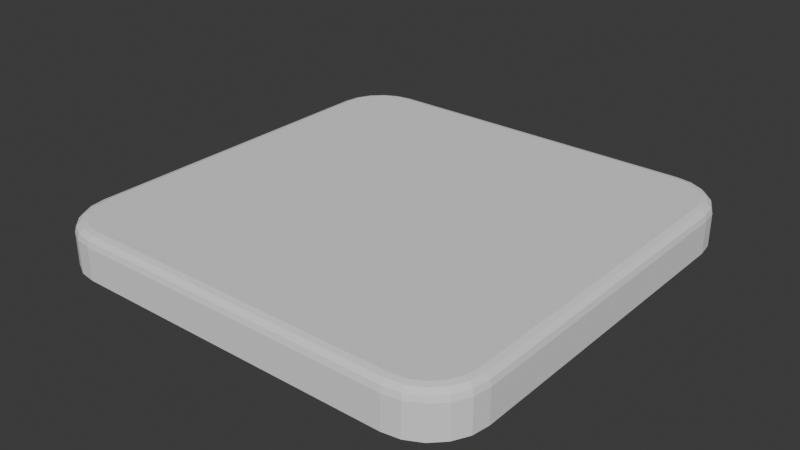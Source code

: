 # Source: Slot_Base.blend  (saved by Blender 4.5.88; exported with 4.5.12 LTS)
import bpy
from mathutils import Matrix  # noqa: F401  (used for matrix-valued properties, if any)

bpy.ops.wm.read_factory_settings(use_empty=True)
scene = bpy.context.scene
scene.name = 'Scene'

# ---- world
world_world = bpy.data.worlds.new('World'); scene.world = world_world
world_world.use_nodes = True; world_world.node_tree.nodes.clear()
_N = world_world.node_tree.nodes; _L = world_world.node_tree.links
n0 = _N.new('ShaderNodeOutputWorld'); n0.name = 'World Output'; n0.location = (200, 100)
n1 = _N.new('ShaderNodeBackground'); n1.name = 'Background'; n1.location = (-200, 100)
n1.inputs[0].default_value = (0.05088, 0.05088, 0.05088, 1.0)
_L.new(n1.outputs[0], n0.inputs[0])
n0.is_active_output = True
world_world.color = (0.05088, 0.05088, 0.05088)
world_world.sun_shadow_jitter_overblur = 0.0

# ---- meshes
me_cube_001 = bpy.data.meshes.new('Cube.001')
me_cube_001.from_pydata([(-0.075, -0.1, 0.0), (-0.1, -0.075, 0.0), (-0.08273, -0.09878, 0.0), (-0.08969, -0.09523, 0.0), (-0.09523, -0.08969, 0.0), (-0.09878, -0.08273, 0.0), (-0.1, 0.075, 0.0), (-0.075, 0.1, 0.0), (-0.09878, 0.08273, 0.0), (-0.09523, 0.08969, 0.0), (-0.08969, 0.09523, 0.0), (-0.08273, 0.09878, 0.0), (0.1, -0.075, 0.0), (0.075, -0.1, 0.0), (0.09878, -0.08273, 0.0), (0.09523, -0.08969, 0.0), (0.08969, -0.09523, 0.0), (0.08273, -0.09878, 0.0), (0.075, 0.1, 0.0), (0.1, 0.075, 0.0), (0.08273, 0.09878, 0.0), (0.08969, 0.09523, 0.0), (0.09523, 0.08969, 0.0), (0.09878, 0.08273, 0.0), (-0.095, -0.07461, 0.02), (-0.1, -0.075, 0.015), (-0.0975, -0.0748, 0.01933), (-0.09933, -0.07495, 0.0175), (-0.07461, -0.095, 0.02), (-0.075, -0.1, 0.015), (-0.0748, -0.0975, 0.01933), (-0.07495, -0.09933, 0.0175), (-0.09396, -0.08116, 0.02), (-0.09878, -0.08273, 0.015), (-0.09637, -0.08194, 0.01933), (-0.09813, -0.08252, 0.0175), (-0.09113, -0.08672, 0.02), (-0.09523, -0.08969, 0.015), (-0.09318, -0.08821, 0.01933), (-0.09468, -0.0893, 0.0175), (-0.08672, -0.09113, 0.02), (-0.08969, -0.09523, 0.015), (-0.08821, -0.09318, 0.01933), (-0.0893, -0.09468, 0.0175), (-0.08116, -0.09396, 0.02), (-0.08273, -0.09878, 0.015), (-0.08194, -0.09637, 0.01933), (-0.08252, -0.09813, 0.0175), (-0.07461, 0.095, 0.02), (-0.075, 0.1, 0.015), (-0.0748, 0.0975, 0.01933), (-0.07495, 0.09933, 0.0175), (-0.095, 0.07461, 0.02), (-0.1, 0.075, 0.015), (-0.0975, 0.0748, 0.01933), (-0.09933, 0.07495, 0.0175), (-0.08116, 0.09396, 0.02), (-0.08273, 0.09878, 0.015), (-0.08194, 0.09637, 0.01933), (-0.08252, 0.09813, 0.0175), (-0.08672, 0.09113, 0.02), (-0.08969, 0.09523, 0.015), (-0.08821, 0.09318, 0.01933), (-0.0893, 0.09468, 0.0175), (-0.09113, 0.08672, 0.02), (-0.09523, 0.08969, 0.015), (-0.09318, 0.08821, 0.01933), (-0.09468, 0.0893, 0.0175), (-0.09396, 0.08116, 0.02), (-0.09878, 0.08273, 0.015), (-0.09637, 0.08194, 0.01933), (-0.09813, 0.08252, 0.0175), (0.07461, -0.095, 0.02), (0.075, -0.1, 0.015), (0.0748, -0.0975, 0.01933), (0.07495, -0.09933, 0.0175), (0.095, -0.07461, 0.02), (0.1, -0.075, 0.015), (0.0975, -0.0748, 0.01933), (0.09933, -0.07495, 0.0175), (0.08116, -0.09396, 0.02), (0.08273, -0.09878, 0.015), (0.08194, -0.09637, 0.01933), (0.08252, -0.09813, 0.0175), (0.08672, -0.09113, 0.02), (0.08969, -0.09523, 0.015), (0.08821, -0.09318, 0.01933), (0.0893, -0.09468, 0.0175), (0.09113, -0.08672, 0.02), (0.09523, -0.08969, 0.015), (0.09318, -0.08821, 0.01933), (0.09468, -0.0893, 0.0175), (0.09396, -0.08116, 0.02), (0.09878, -0.08273, 0.015), (0.09637, -0.08194, 0.01933), (0.09813, -0.08252, 0.0175), (0.095, 0.07461, 0.02), (0.1, 0.075, 0.015), (0.0975, 0.0748, 0.01933), (0.09933, 0.07495, 0.0175), (0.07461, 0.095, 0.02), (0.075, 0.1, 0.015), (0.0748, 0.0975, 0.01933), (0.07495, 0.09933, 0.0175), (0.09396, 0.08116, 0.02), (0.09878, 0.08273, 0.015), (0.09637, 0.08194, 0.01933), (0.09813, 0.08252, 0.0175), (0.09113, 0.08672, 0.02), (0.09523, 0.08969, 0.015), (0.09318, 0.08821, 0.01933), (0.09468, 0.0893, 0.0175), (0.08672, 0.09113, 0.02), (0.08969, 0.09523, 0.015), (0.08821, 0.09318, 0.01933), (0.0893, 0.09468, 0.0175), (0.08116, 0.09396, 0.02), (0.08273, 0.09878, 0.015), (0.08194, 0.09637, 0.01933), (0.08252, 0.09813, 0.0175)], [], [(6, 8, 9, 10, 11, 7, 18, 20, 21, 22, 23, 19, 12, 14, 15, 16, 17, 13, 0, 2, 3, 4, 5, 1), (28, 44, 46, 30), (30, 46, 47, 31), (31, 47, 45, 29), (44, 40, 42, 46), (46, 42, 43, 47), (47, 43, 41, 45), (40, 36, 38, 42), (42, 38, 39, 43), (43, 39, 37, 41), (36, 32, 34, 38), (38, 34, 35, 39), (39, 35, 33, 37), (32, 24, 26, 34), (34, 26, 27, 35), (35, 27, 25, 33), (56, 48, 50, 58), (58, 50, 51, 59), (59, 51, 49, 57), (60, 56, 58, 62), (62, 58, 59, 63), (63, 59, 57, 61), (64, 60, 62, 66), (66, 62, 63, 67), (67, 63, 61, 65), (68, 64, 66, 70), (70, 66, 67, 71), (71, 67, 65, 69), (52, 68, 70, 54), (54, 70, 71, 55), (55, 71, 69, 53), (104, 96, 98, 106), (106, 98, 99, 107), (107, 99, 97, 105), (108, 104, 106, 110), (110, 106, 107, 111), (111, 107, 105, 109), (112, 108, 110, 114), (114, 110, 111, 115), (115, 111, 109, 113), (116, 112, 114, 118), (118, 114, 115, 119), (119, 115, 113, 117), (100, 116, 118, 102), (102, 118, 119, 103), (103, 119, 117, 101), (80, 72, 74, 82), (82, 74, 75, 83), (83, 75, 73, 81), (84, 80, 82, 86), (86, 82, 83, 87), (87, 83, 81, 85), (88, 84, 86, 90), (90, 86, 87, 91), (91, 87, 85, 89), (92, 88, 90, 94), (94, 90, 91, 95), (95, 91, 89, 93), (76, 92, 94, 78), (78, 94, 95, 79), (79, 95, 93, 77), (24, 52, 54, 26), (26, 54, 55, 27), (27, 55, 53, 25), (72, 28, 30, 74), (74, 30, 31, 75), (75, 31, 29, 73), (77, 97, 99, 79), (79, 99, 98, 78), (78, 98, 96, 76), (101, 49, 51, 103), (103, 51, 50, 102), (102, 50, 48, 100), (96, 104, 108, 112, 116, 100, 48, 56, 60, 64, 68, 52, 24, 32, 36, 40, 44, 28, 72, 80, 84, 88, 92, 76), (5, 33, 25, 1), (1, 25, 53, 6), (13, 73, 29, 0), (0, 29, 45, 2), (4, 37, 33, 5), (3, 41, 37, 4), (2, 45, 41, 3), (49, 7, 11, 57), (7, 49, 101, 18), (69, 8, 6, 53), (57, 11, 10, 61), (61, 10, 9, 65), (65, 9, 8, 69), (73, 13, 17, 81), (93, 14, 12, 77), (19, 97, 77, 12), (81, 17, 16, 85), (85, 16, 15, 89), (89, 15, 14, 93), (97, 19, 23, 105), (117, 20, 18, 101), (105, 23, 22, 109), (109, 22, 21, 113), (113, 21, 20, 117)])
_uv = me_cube_001.uv_layers.new(name='UVMap')
_uv.uv.foreach_set('vector', [0.125, 0.5313, 0.1265, 0.5216, 0.131, 0.5129, 0.1379, 0.506, 0.1466, 0.5015, 0.1562, 0.5, 0.3461, 0.4977, 0.3536, 0.5013, 0.3622, 0.5058, 0.3691, 0.5129, 0.3735, 0.5216, 0.375, 0.5312, 0.375, 0.7187, 0.3735, 0.7284, 0.3691, 0.7371, 0.3622, 0.7442, 0.3536, 0.7487, 0.3461, 0.7523, 0.1562, 0.75, 0.1466, 0.7485, 0.1379, 0.744, 0.131, 0.7371, 0.1265, 0.7284, 0.125, 0.7188, 0.8432, 0.7438, 0.8514, 0.7425, 0.8524, 0.7455, 0.8435, 0.7469, 0.8435, 0.7469, 0.8524, 0.7455, 0.8534, 0.7485, 0.8437, 0.75, 0.625, 0.9687, 0.625, 0.9785, 0.5625, 0.9784, 0.5625, 0.9688, 0.8514, 0.7425, 0.8584, 0.7389, 0.8603, 0.7415, 0.8524, 0.7455, 0.8524, 0.7455, 0.8603, 0.7415, 0.8621, 0.744, 0.8534, 0.7485, 0.625, 0.9785, 0.625, 0.9997, 0.5625, 1.0, 0.5625, 0.9784, 0.8584, 0.7389, 0.8639, 0.7334, 0.8665, 0.7353, 0.8603, 0.7415, 0.8603, 0.7415, 0.8665, 0.7353, 0.869, 0.7371, 0.8621, 0.744, 0.625, 0.0001747, 0.625, 0.01285, 0.5625, 0.01288, 0.5625, 0.0, 0.8639, 0.7334, 0.8674, 0.7265, 0.8705, 0.7274, 0.8665, 0.7353, 0.8665, 0.7353, 0.8705, 0.7274, 0.8735, 0.7284, 0.869, 0.7371, 0.625, 0.01285, 0.625, 0.0216, 0.5625, 0.02159, 0.5625, 0.01288, 0.8674, 0.7265, 0.8687, 0.7183, 0.8719, 0.7185, 0.8705, 0.7274, 0.8705, 0.7274, 0.8719, 0.7185, 0.875, 0.7187, 0.8735, 0.7284, 0.625, 0.0216, 0.625, 0.03131, 0.5625, 0.03125, 0.5625, 0.02159, 0.8514, 0.5075, 0.8432, 0.5062, 0.8435, 0.5031, 0.8524, 0.5045, 0.8524, 0.5045, 0.8435, 0.5031, 0.8437, 0.5, 0.8534, 0.5015, 0.625, 0.2716, 0.625, 0.2813, 0.5625, 0.2813, 0.5625, 0.2716, 0.8584, 0.5111, 0.8514, 0.5075, 0.8524, 0.5045, 0.8603, 0.5085, 0.8603, 0.5085, 0.8524, 0.5045, 0.8534, 0.5015, 0.8621, 0.506, 0.625, 0.2628, 0.625, 0.2716, 0.5625, 0.2716, 0.5625, 0.2629, 0.8639, 0.5166, 0.8584, 0.5111, 0.8603, 0.5085, 0.8665, 0.5147, 0.8665, 0.5147, 0.8603, 0.5085, 0.8621, 0.506, 0.869, 0.5129, 0.625, 0.2372, 0.625, 0.2628, 0.5625, 0.2629, 0.5625, 0.2371, 0.8674, 0.5235, 0.8639, 0.5166, 0.8665, 0.5147, 0.8705, 0.5226, 0.8705, 0.5226, 0.8665, 0.5147, 0.869, 0.5129, 0.8735, 0.5216, 0.625, 0.2284, 0.625, 0.2372, 0.5625, 0.2371, 0.5625, 0.2284, 0.8687, 0.5317, 0.8674, 0.5235, 0.8705, 0.5226, 0.8719, 0.5315, 0.8719, 0.5315, 0.8705, 0.5226, 0.8735, 0.5216, 0.875, 0.5313, 0.625, 0.2187, 0.625, 0.2284, 0.5625, 0.2284, 0.5625, 0.2187, 0.6324, 0.5235, 0.6312, 0.5317, 0.6281, 0.5315, 0.6295, 0.5225, 0.6295, 0.5225, 0.6281, 0.5315, 0.5938, 0.5313, 0.5949, 0.5216, 0.5949, 0.5216, 0.5938, 0.5313, 0.5625, 0.5313, 0.5633, 0.5216, 0.6359, 0.5165, 0.6324, 0.5235, 0.6295, 0.5225, 0.6334, 0.5147, 0.6334, 0.5147, 0.6295, 0.5225, 0.5949, 0.5216, 0.5982, 0.5129, 0.5982, 0.5129, 0.5949, 0.5216, 0.5633, 0.5216, 0.5655, 0.5129, 0.6414, 0.5108, 0.6359, 0.5165, 0.6334, 0.5147, 0.6396, 0.5083, 0.6396, 0.5083, 0.6334, 0.5147, 0.5982, 0.5129, 0.6033, 0.5058, 0.6033, 0.5058, 0.5982, 0.5129, 0.5655, 0.5129, 0.5689, 0.5058, 0.6479, 0.5069, 0.6414, 0.5108, 0.6396, 0.5083, 0.6471, 0.5041, 0.6471, 0.5041, 0.6396, 0.5083, 0.6033, 0.5058, 0.6098, 0.5014, 0.6098, 0.5014, 0.6033, 0.5058, 0.5689, 0.5058, 0.5732, 0.5013, 0.6552, 0.5047, 0.6479, 0.5069, 0.6471, 0.5041, 0.6546, 0.5012, 0.6546, 0.5012, 0.6471, 0.5041, 0.6098, 0.5014, 0.6521, 0.4976, 0.6521, 0.4976, 0.6098, 0.5014, 0.5732, 0.5013, 0.577, 0.4977, 0.6479, 0.7431, 0.6552, 0.7453, 0.6546, 0.7488, 0.6471, 0.7459, 0.6471, 0.7459, 0.6546, 0.7488, 0.6521, 0.7524, 0.6098, 0.7486, 0.6098, 0.7486, 0.6521, 0.7524, 0.577, 0.7523, 0.5732, 0.7487, 0.6414, 0.7392, 0.6479, 0.7431, 0.6471, 0.7459, 0.6396, 0.7417, 0.6396, 0.7417, 0.6471, 0.7459, 0.6098, 0.7486, 0.6033, 0.7442, 0.6033, 0.7442, 0.6098, 0.7486, 0.5732, 0.7487, 0.5689, 0.7442, 0.6359, 0.7335, 0.6414, 0.7392, 0.6396, 0.7417, 0.6334, 0.7353, 0.6334, 0.7353, 0.6396, 0.7417, 0.6033, 0.7442, 0.5982, 0.7371, 0.5982, 0.7371, 0.6033, 0.7442, 0.5689, 0.7442, 0.5655, 0.7371, 0.6324, 0.7265, 0.6359, 0.7335, 0.6334, 0.7353, 0.6295, 0.7275, 0.6295, 0.7275, 0.6334, 0.7353, 0.5982, 0.7371, 0.5949, 0.7284, 0.5949, 0.7284, 0.5982, 0.7371, 0.5655, 0.7371, 0.5633, 0.7284, 0.6312, 0.7183, 0.6324, 0.7265, 0.6295, 0.7275, 0.6281, 0.7185, 0.6281, 0.7185, 0.6295, 0.7275, 0.5949, 0.7284, 0.5938, 0.7187, 0.5938, 0.7187, 0.5949, 0.7284, 0.5633, 0.7284, 0.5625, 0.7188, 0.8687, 0.7183, 0.8687, 0.5317, 0.8719, 0.5315, 0.8719, 0.7185, 0.8719, 0.7185, 0.8719, 0.5315, 0.875, 0.5313, 0.875, 0.7187, 0.625, 0.03131, 0.625, 0.2187, 0.5625, 0.2187, 0.5625, 0.03125, 0.6552, 0.7453, 0.8432, 0.7438, 0.8435, 0.7469, 0.6546, 0.7488, 0.6546, 0.7488, 0.8435, 0.7469, 0.8437, 0.75, 0.6521, 0.7524, 0.6521, 0.7524, 0.625, 0.9687, 0.5625, 0.9688, 0.577, 0.7523, 0.5625, 0.7188, 0.5625, 0.5313, 0.5938, 0.5313, 0.5938, 0.7187, 0.5938, 0.7187, 0.5938, 0.5313, 0.6281, 0.5315, 0.6281, 0.7185, 0.6281, 0.7185, 0.6281, 0.5315, 0.6312, 0.5317, 0.6312, 0.7183, 0.577, 0.4977, 0.5625, 0.2813, 0.625, 0.2813, 0.6521, 0.4976, 0.6521, 0.4976, 0.8437, 0.5, 0.8435, 0.5031, 0.6546, 0.5012, 0.6546, 0.5012, 0.8435, 0.5031, 0.8432, 0.5062, 0.6552, 0.5047, 0.6312, 0.5317, 0.6324, 0.5235, 0.6359, 0.5165, 0.6414, 0.5108, 0.6479, 0.5069, 0.6552, 0.5047, 0.8432, 0.5062, 0.8514, 0.5075, 0.8584, 0.5111, 0.8639, 0.5166, 0.8674, 0.5235, 0.8687, 0.5317, 0.8687, 0.7183, 0.8674, 0.7265, 0.8639, 0.7334, 0.8584, 0.7389, 0.8514, 0.7425, 0.8432, 0.7438, 0.6552, 0.7453, 0.6479, 0.7431, 0.6414, 0.7392, 0.6359, 0.7335, 0.6324, 0.7265, 0.6312, 0.7183, 0.375, 0.02159, 0.5625, 0.02159, 0.5625, 0.03125, 0.375, 0.03125, 0.375, 0.03125, 0.5625, 0.03125, 0.5625, 0.2187, 0.375, 0.2188, 0.3461, 0.7523, 0.577, 0.7523, 0.5625, 0.9688, 0.375, 0.9688, 0.375, 0.9688, 0.5625, 0.9688, 0.5625, 0.9784, 0.375, 0.9784, 0.375, 0.01288, 0.5625, 0.01288, 0.5625, 0.02159, 0.375, 0.02159, 0.375, 0.0, 0.5625, 0.0, 0.5625, 0.01288, 0.375, 0.01288, 0.375, 0.9784, 0.5625, 0.9784, 0.5625, 1.0, 0.375, 1.0, 0.5625, 0.2813, 0.375, 0.2813, 0.375, 0.2716, 0.5625, 0.2716, 0.375, 0.2813, 0.5625, 0.2813, 0.577, 0.4977, 0.3461, 0.4977, 0.5625, 0.2284, 0.375, 0.2284, 0.375, 0.2188, 0.5625, 0.2187, 0.5625, 0.2716, 0.375, 0.2716, 0.375, 0.2629, 0.5625, 0.2629, 0.5625, 0.2629, 0.375, 0.2629, 0.375, 0.2371, 0.5625, 0.2371, 0.5625, 0.2371, 0.375, 0.2371, 0.375, 0.2284, 0.5625, 0.2284, 0.577, 0.7523, 0.3461, 0.7523, 0.3536, 0.7487, 0.5732, 0.7487, 0.5633, 0.7284, 0.3735, 0.7284, 0.375, 0.7187, 0.5625, 0.7188, 0.375, 0.5312, 0.5625, 0.5313, 0.5625, 0.7188, 0.375, 0.7187, 0.5732, 0.7487, 0.3536, 0.7487, 0.3622, 0.7442, 0.5689, 0.7442, 0.5689, 0.7442, 0.3622, 0.7442, 0.3691, 0.7371, 0.5655, 0.7371, 0.5655, 0.7371, 0.3691, 0.7371, 0.3735, 0.7284, 0.5633, 0.7284, 0.5625, 0.5313, 0.375, 0.5312, 0.3735, 0.5216, 0.5633, 0.5216, 0.5732, 0.5013, 0.3536, 0.5013, 0.3461, 0.4977, 0.577, 0.4977, 0.5633, 0.5216, 0.3735, 0.5216, 0.3691, 0.5129, 0.5655, 0.5129, 0.5655, 0.5129, 0.3691, 0.5129, 0.3622, 0.5058, 0.5689, 0.5058, 0.5689, 0.5058, 0.3622, 0.5058, 0.3536, 0.5013, 0.5732, 0.5013])
me_cube_001.update()

# ---- objects
ob_base = bpy.data.objects.new('Base', me_cube_001)

# ---- transforms, parenting, visibility, modifiers, constraints
ob_base.location = (0.0, 0.0, 0.0)

# ---- collection membership
scene.collection.objects.link(ob_base)

# ---- scene / render settings (as saved in the file)
scene.frame_start = 1; scene.frame_end = 250; scene.frame_set(0)
scene.render.engine = 'BLENDER_EEVEE_NEXT'
bpy.context.view_layer.update()

# ---- added for rendering (the .blend has no active camera and no usable light): camera, sun
cam_auto = bpy.data.cameras.new('AutoCamera')
cam_auto.lens = 50.0
cam_auto.sensor_width = 36.0
cam_auto.clip_end = 1000.0
ob_auto_camera = bpy.data.objects.new('AutoCamera', cam_auto)
scene.collection.objects.link(ob_auto_camera)
ob_auto_camera.location = (0.262346, -0.314816, 0.219877)
ob_auto_camera.rotation_euler = (1.09748, -7.21219e-08, 0.694738)
scene.camera = ob_auto_camera
light_auto_sun = bpy.data.lights.new('AutoSun', 'SUN')
light_auto_sun.energy = 3.0
light_auto_sun.angle = 0.0523599
ob_auto_sun = bpy.data.objects.new('AutoSun', light_auto_sun)
scene.collection.objects.link(ob_auto_sun)
ob_auto_sun.rotation_euler = (0.872665, 0.174533, 0.523599)
bpy.context.view_layer.update()
